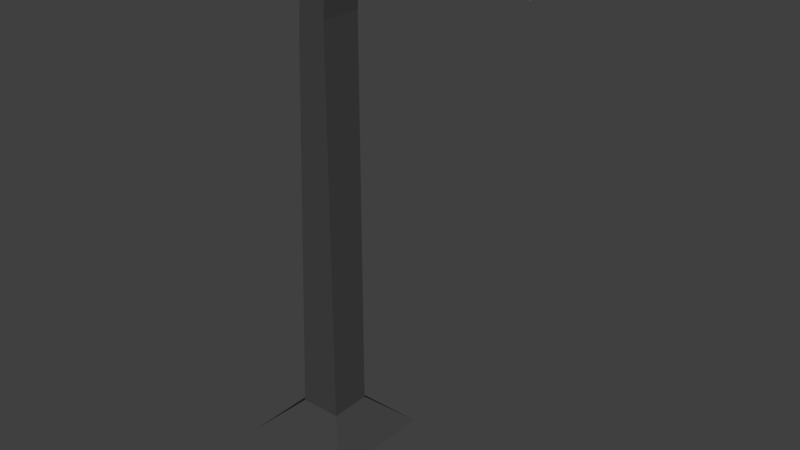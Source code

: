 # Source: streetlamp.blend  (saved by Blender 2.71.0; exported with 4.5.12 LTS)
import bpy
from mathutils import Matrix  # noqa: F401  (used for matrix-valued properties, if any)

bpy.ops.wm.read_factory_settings(use_empty=True)
scene = bpy.context.scene
scene.name = 'Scene'

# ---- collections
col_collection_1 = bpy.data.collections.new('Collection 1'); scene.collection.children.link(col_collection_1)

# ---- materials (node trees are filled in below, after node groups)
mat_material_001 = bpy.data.materials.new('Material.001')
mat_material_001.alpha_threshold = 0.0
mat_material_001.use_transparent_shadow = False
mat_material_001.diffuse_color = (0.0578, 0.0578, 0.0578, 1.0)
mat_material_001.roughness = 0.5
mat_material_001.line_color = (0.0, 0.0, 0.0, 1.0)
mat_material = bpy.data.materials.new('Material')
mat_material.alpha_threshold = 0.0
mat_material.use_transparent_shadow = False
mat_material.diffuse_color = (0.7725, 0.8, 0.0, 1.0)
mat_material.roughness = 0.5
mat_material.line_color = (0.0, 0.0, 0.0, 1.0)

# ---- material node trees

# ---- world
world_world = bpy.data.worlds.new('World'); scene.world = world_world
world_world.color = (0.05088, 0.05088, 0.05088)
world_world.use_sun_shadow = False
world_world.sun_shadow_jitter_overblur = 0.0
world_world.cycles.sampling_method = 'MANUAL'
world_world.cycles.sample_map_resolution = 256

# ---- meshes
me_cube = bpy.data.meshes.new('Cube')
me_cube.from_pydata([(-1.0, -1.0, -0.847), (-1.0, 1.0, -0.847), (1.0, 1.0, -0.847), (1.0, -1.0, -0.847), (-0.3239, -1.0, 1.8), (-0.3239, 1.0, 1.8), (1.0, 1.0, 1.8), (1.0, -1.0, 1.8), (-0.008367, -1.0, 2.137), (-0.008367, 1.0, 2.137), (1.167, 1.0, 2.091), (1.167, -1.0, 2.091), (1.578, -1.0, 2.335), (1.578, 1.0, 2.335), (1.58, 1.0, 2.165), (1.58, -1.0, 2.165), (6.261, -1.0, 2.287), (6.261, 1.0, 2.294), (6.263, 1.0, 2.199), (6.263, -1.0, 2.166), (10.74, -1.0, 2.242), (10.74, 1.0, 2.246), (10.75, 1.0, 2.201), (10.75, -1.0, 2.194), (6.59, 0.5894, 2.166), (6.59, -0.5894, 2.166), (10.24, 0.5894, 2.166), (10.24, -0.5894, 2.166), (6.59, 0.5894, 2.132), (6.59, -0.5894, 2.132), (10.24, 0.5894, 2.132), (10.24, -0.5894, 2.132), (6.026, 0.5894, 2.219), (6.026, -0.5894, 2.219), (6.026, 0.5894, 2.185), (6.026, -0.5894, 2.185), (-2.673, -2.673, -1.062), (-2.673, 2.673, -1.062), (2.673, 2.673, -1.062), (2.673, -2.673, -1.062), (10.65, 0.5894, 2.225), (10.65, -0.5894, 2.225), (10.65, 0.5894, 2.196), (10.65, -0.5894, 2.191)], [], [(4, 5, 1, 0), (5, 6, 2, 1), (6, 7, 3, 2), (7, 4, 0, 3), (3, 0, 36, 39), (4, 7, 11, 8), (8, 11, 15, 12), (7, 6, 10, 11), (6, 5, 9, 10), (5, 4, 8, 9), (12, 15, 19, 16), (11, 10, 14, 15), (10, 9, 13, 14), (9, 8, 12, 13), (16, 19, 23, 20), (15, 14, 18, 19), (14, 13, 17, 18), (13, 12, 16, 17), (23, 22, 21, 20), (18, 22, 26, 24), (18, 17, 21, 22), (17, 16, 20, 21), (24, 26, 30, 28), (23, 19, 25, 27), (22, 23, 27, 26), (19, 18, 24, 25), (29, 28, 30, 31), (27, 25, 29, 31), (27, 31, 43, 41), (29, 25, 33, 35), (33, 32, 34, 35), (24, 28, 34, 32), (28, 29, 35, 34), (25, 24, 32, 33), (36, 37, 38, 39), (2, 3, 39, 38), (1, 2, 38, 37), (0, 1, 37, 36), (40, 41, 43, 42), (30, 26, 40, 42), (31, 30, 42, 43), (26, 27, 41, 40)])
me_cube.polygons.foreach_set('material_index', [0, 0, 0, 0, 0, 0, 0, 0, 0, 0, 0, 0, 0, 0, 0, 0, 0, 0, 0, 0, 0, 0, 1, 0, 0, 0, 1, 1, 0, 0, 0, 0, 0, 0, 0, 0, 0, 0, 1, 0, 0, 0])
me_cube.materials.append(mat_material_001)
me_cube.materials.append(mat_material)
me_cube.materials.append(None)
me_cube.use_remesh_preserve_volume = False
me_cube.use_remesh_preserve_attributes = False
me_cube.use_mirror_vertex_groups = False
me_cube.update()

# ---- objects
ob_cube = bpy.data.objects.new('Cube', me_cube)

# ---- transforms, parenting, visibility, modifiers, constraints
ob_cube.location = (0.0, 0.0, 2.5)
ob_cube.scale = (0.35, 0.35, 2.5)
ob_cube.lineart.crease_threshold = 0.0

# ---- collection membership
col_collection_1.objects.link(ob_cube)

# ---- scene / render settings (as saved in the file)
scene.frame_start = 1; scene.frame_end = 250; scene.frame_set(1)
scene.render.engine = 'BLENDER_EEVEE_NEXT'
scene.render.resolution_percentage = 50
scene.render.dither_intensity = 0.0
scene.cycles.use_denoising = False
scene.cycles.samples = 10
scene.cycles.sampling_pattern = 'TABULATED_SOBOL'
scene.cycles.light_sampling_threshold = 0.0
scene.cycles.use_adaptive_sampling = False
scene.cycles.use_light_tree = False
scene.cycles.blur_glossy = 0.0
scene.cycles.volume_bounces = 1
scene.cycles.pixel_filter_type = 'GAUSSIAN'
scene.cycles.sample_clamp_indirect = 0.0
scene.view_settings.view_transform = 'Standard'
bpy.context.view_layer.update()

# ---- added for rendering (the .blend has no active camera and no usable light): camera, sun
cam_auto = bpy.data.cameras.new('AutoCamera')
cam_auto.lens = 50.0
cam_auto.sensor_width = 36.0
cam_auto.clip_end = 1000.0
ob_auto_camera = bpy.data.objects.new('AutoCamera', cam_auto)
scene.collection.objects.link(ob_auto_camera)
ob_auto_camera.location = (10.557, -10.973, 11.4075)
ob_auto_camera.rotation_euler = (1.09748, -7.21219e-08, 0.694738)
scene.camera = ob_auto_camera
light_auto_sun = bpy.data.lights.new('AutoSun', 'SUN')
light_auto_sun.energy = 3.0
light_auto_sun.angle = 0.0523599
ob_auto_sun = bpy.data.objects.new('AutoSun', light_auto_sun)
scene.collection.objects.link(ob_auto_sun)
ob_auto_sun.rotation_euler = (0.872665, 0.174533, 0.523599)
bpy.context.view_layer.update()
